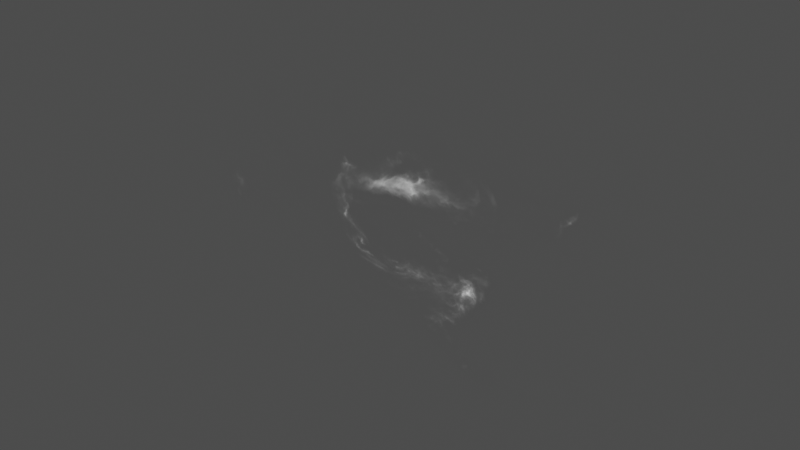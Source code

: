 # Source: fog-cloud-plane-13_2K_5b276f17-77f2-4784-8f8a-d5a28d3ce11d.blend  (saved by Blender 3.6.13; exported with 4.5.12 LTS)
import bpy
from mathutils import Matrix  # noqa: F401  (used for matrix-valued properties, if any)

bpy.ops.wm.read_factory_settings(use_empty=True)
scene = bpy.context.scene
scene.name = 'upload'

# ---- collections
col_fog___cloud_plane_13 = bpy.data.collections.new('Fog / Cloud Plane 13'); scene.collection.children.link(col_fog___cloud_plane_13)

# ---- images (referenced by path relative to the original .blend; pixels are not part of the script)
import os
ASSET_DIR = os.environ.get("B2B_ASSET_DIR", "")  # directory of the original .blend (textures are referenced by path, not embedded)
HERE = os.path.dirname(os.path.abspath(__file__))  # packed textures are extracted next to this script under _unpacked/

def load_image(name, relpath, width, height, colorspace="sRGB"):
    """Load a texture the original file referenced (path relative to the .blend, or extracted next to this script)."""
    p = next((c for c in (os.path.join(HERE, relpath), os.path.join(ASSET_DIR, relpath)) if relpath and os.path.exists(c)), "")
    if p:
        img = bpy.data.images.load(p, check_existing=True)
        img.name = name
    else:  # same state as the original file: an image datablock whose file is absent (Cycles renders it pink)
        img = bpy.data.images.new(name, width, height)
        img.source = "FILE"
        img.filepath = "//" + (relpath or name)
    img.colorspace_settings.name = colorspace
    return img
img_cloud_30_tif = load_image('cloud 30.tif', '_unpacked/cloud_30.ac930b28.tif', 2048, 1366, 'sRGB')

# ---- materials (node trees are filled in below, after node groups)
mat_cloud_65_003 = bpy.data.materials.new('cloud 65.003')
mat_cloud_65_003.surface_render_method = 'BLENDED'
mat_cloud_65_003.blend_method = 'BLEND'

# ---- material node trees
mat_cloud_65_003.use_nodes = True; mat_cloud_65_003.node_tree.nodes.clear()
_N = mat_cloud_65_003.node_tree.nodes; _L = mat_cloud_65_003.node_tree.links
n0 = _N.new('ShaderNodeBsdfPrincipled'); n0.name = 'Principled BSDF'; n0.location = (0, 300)
n0.distribution = 'GGX'
n0.subsurface_method = 'RANDOM_WALK_SKIN'
n0.inputs[3].default_value = 1.45
n0.inputs[28].default_value = 4.0
n1 = _N.new('ShaderNodeRGB'); n1.name = 'RGB.002'; n1.location = (-526, 612)
n1.outputs[0].default_value = (0.5, 0.5, 0.5, 1.0)
n2 = _N.new('ShaderNodeMix'); n2.name = 'Mix.002'; n2.location = (-295, 340)
n2.data_type = 'RGBA'
n2.blend_type = 'COLOR'
n3 = _N.new('ShaderNodeValToRGB'); n3.name = 'ColorRamp.003'; n3.location = (-646, 79)
while len(n3.color_ramp.elements) > 1: n3.color_ramp.elements.remove(n3.color_ramp.elements[-1])
n3.color_ramp.elements[0].position = 0.0; n3.color_ramp.elements[0].color = (0.0, 0.0, 0.0, 1.0)
_e = n3.color_ramp.elements.new(1.0); _e.color = (1.0, 1.0, 1.0, 1.0)
n4 = _N.new('ShaderNodeMix'); n4.name = 'Mix.003'; n4.location = (-264, -170)
n4.data_type = 'RGBA'
n4.blend_type = 'MULTIPLY'
n4.inputs[0].default_value = 0.7901
n5 = _N.new('ShaderNodeValToRGB'); n5.name = 'ColorRamp.002'; n5.location = (-605, -455)
while len(n5.color_ramp.elements) > 1: n5.color_ramp.elements.remove(n5.color_ramp.elements[-1])
n5.color_ramp.elements[0].position = 0.3988; n5.color_ramp.elements[0].color = (0.0, 0.0, 0.0, 1.0)
_e = n5.color_ramp.elements.new(1.0); _e.color = (1.0, 1.0, 1.0, 1.0)
n6 = _N.new('ShaderNodeTexNoise'); n6.name = 'Noise Texture.001'; n6.location = (-845, -582)
n6.noise_dimensions = '4D'
n6.inputs[2].default_value = 2.3
n6.inputs[3].default_value = 4.7
n6.inputs[4].default_value = 0.8812
n7 = _N.new('ShaderNodeMath'); n7.name = 'Math'; n7.location = (-1031, -626)
n7.operation = 'MULTIPLY'
n7.inputs[1].default_value = 0.0005
n8 = _N.new('ShaderNodeValue'); n8.name = 'Value'; n8.location = (-1206, -650)
n8.outputs[0].default_value = 1.0
n9 = _N.new('ShaderNodeTexImage'); n9.name = 'Image Texture'; n9.location = (-1000, 333)
n9.image = img_cloud_30_tif
n9.extension = 'CLIP'
n10 = _N.new('ShaderNodeOutputMaterial'); n10.name = 'Material Output'; n10.location = (803, 272)
_L.new(n2.outputs[2], n0.inputs[0])
_L.new(n0.outputs[0], n10.inputs[0])
_L.new(n9.outputs[0], n2.inputs[6])
_L.new(n1.outputs[0], n2.inputs[7])
_L.new(n2.outputs[2], n0.inputs[27])
_L.new(n4.outputs[2], n0.inputs[4])
_L.new(n3.outputs[0], n4.inputs[6])
_L.new(n6.outputs[0], n5.inputs[0])
_L.new(n5.outputs[0], n4.inputs[7])
_L.new(n9.outputs[0], n3.inputs[0])
_L.new(n8.outputs[0], n7.inputs[0])
_L.new(n7.outputs[0], n6.inputs[1])
n10.is_active_output = True

# ---- meshes
me_cloud_65_009 = bpy.data.meshes.new('cloud 65.009')
me_cloud_65_009.from_pydata([(-8.408, 2.186e-07, -0.02209), (8.408, 2.186e-07, -0.02209), (-8.408, -2.186e-07, 9.978), (8.408, -2.186e-07, 9.978)], [], [(0, 1, 3, 2)])
_uv = me_cloud_65_009.uv_layers.new(name='UVMap')
_uv.uv.foreach_set('vector', [0.0, 0.0, 1.0, 0.0, 1.0, 1.0, 0.0, 1.0])
me_cloud_65_009.materials.append(mat_cloud_65_003)
me_cloud_65_009.update()

# ---- objects
ob_fog___cloud_plane_13 = bpy.data.objects.new('Fog / Cloud Plane 13', me_cloud_65_009)

# ---- transforms, parenting, visibility, modifiers, constraints
ob_fog___cloud_plane_13.location = (0.0, 0.0, 0.0)

# ---- collection membership
scene.collection.objects.link(ob_fog___cloud_plane_13)
col_fog___cloud_plane_13.objects.link(ob_fog___cloud_plane_13)

# ---- scene / render settings (as saved in the file)
scene.frame_start = 1; scene.frame_end = 250; scene.frame_set(1)
scene.render.engine = 'BLENDER_EEVEE_NEXT'
scene.render.image_settings.exr_codec = 'NONE'
scene.render.simplify_subdivision_render = 0
scene.render.simplify_child_particles_render = 0.0
scene.cycles.sampling_pattern = 'TABULATED_SOBOL'
scene.eevee.use_shadows = False
scene.view_settings.view_transform = 'Raw'
bpy.context.view_layer.update()

# ---- added for rendering (the .blend has no active camera and no usable light): camera, sun + grey world if the file has none
cam_auto = bpy.data.cameras.new('AutoCamera')
cam_auto.lens = 50.0
cam_auto.sensor_width = 36.0
cam_auto.clip_end = 1000.0
ob_auto_camera = bpy.data.objects.new('AutoCamera', cam_auto)
scene.collection.objects.link(ob_auto_camera)
ob_auto_camera.location = (18.1023, -21.7227, 19.4597)
ob_auto_camera.rotation_euler = (1.09748, -7.21219e-08, 0.694738)
scene.camera = ob_auto_camera
light_auto_sun = bpy.data.lights.new('AutoSun', 'SUN')
light_auto_sun.energy = 3.0
light_auto_sun.angle = 0.0523599
ob_auto_sun = bpy.data.objects.new('AutoSun', light_auto_sun)
scene.collection.objects.link(ob_auto_sun)
ob_auto_sun.rotation_euler = (0.872665, 0.174533, 0.523599)
if scene.world is None:
    world_auto = bpy.data.worlds.new('AutoWorld')
    world_auto.color = (0.3, 0.3, 0.3)
    scene.world = world_auto
bpy.context.view_layer.update()
